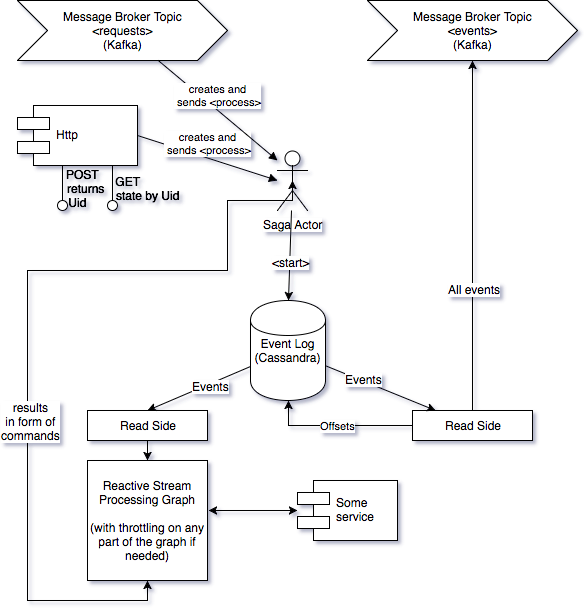

The diagram above was exported from draw.io. Its source (the exported page's mxGraphModel, read from the mxfile embedded in the PNG):
<mxGraphModel dx="950" dy="550" grid="1" gridSize="10" guides="1" tooltips="1" connect="1" arrows="1" fold="1" page="1" pageScale="1" pageWidth="850" pageHeight="1100" background="#ffffff" math="0" shadow="0">
  <root>
    <mxCell id="0" />
    <mxCell id="1" parent="0" />
    <mxCell id="21" value="Http" style="shape=component;align=left;spacingLeft=36;" vertex="1" parent="1">
      <mxGeometry x="150" y="165" width="120" height="60" as="geometry" />
    </mxCell>
    <mxCell id="22" value="&amp;nbsp; &amp;nbsp; &amp;nbsp; &amp;nbsp; &amp;nbsp; &lt;span&gt;GET &lt;br&gt;&amp;nbsp; &amp;nbsp; &amp;nbsp; &amp;nbsp; &amp;nbsp; &amp;nbsp; &amp;nbsp; &amp;nbsp; &amp;nbsp; &amp;nbsp; &amp;nbsp;state by Uid&lt;/span&gt;" style="shape=lollipop;direction=west;html=1;" vertex="1" parent="1">
      <mxGeometry x="240" y="225" width="10" height="45" as="geometry" />
    </mxCell>
    <mxCell id="26" value="Saga Actor" style="shape=umlActor;verticalLabelPosition=bottom;labelBackgroundColor=#ffffff;verticalAlign=top;html=1;" vertex="1" parent="1">
      <mxGeometry x="410" y="210" width="30" height="60" as="geometry" />
    </mxCell>
    <mxCell id="27" value="creates and&lt;div&gt;&amp;nbsp;sends &amp;lt;process&amp;gt;&lt;/div&gt;" style="html=1;verticalAlign=bottom;endArrow=block;exitX=1;exitY=0.5;" edge="1" parent="1" source="21">
      <mxGeometry width="80" relative="1" as="geometry">
        <mxPoint x="280" y="240" as="sourcePoint" />
        <mxPoint x="410" y="240" as="targetPoint" />
      </mxGeometry>
    </mxCell>
    <mxCell id="28" value="Message Broker Topic&lt;br&gt;&amp;lt;requests&amp;gt;&lt;br&gt;(Kafka)" style="html=1;shadow=0;dashed=0;align=center;verticalAlign=middle;shape=mxgraph.arrows2.arrow;dy=0;dx=30;notch=30;" vertex="1" parent="1">
      <mxGeometry x="150" y="60" width="210" height="60" as="geometry" />
    </mxCell>
    <mxCell id="29" value="creates and&lt;div&gt;&amp;nbsp;sends &amp;lt;process&amp;gt;&lt;/div&gt;" style="html=1;verticalAlign=bottom;endArrow=block;" edge="1" parent="1" source="28">
      <mxGeometry x="310" y="170" width="80" as="geometry">
        <mxPoint x="310" y="170" as="sourcePoint" />
        <mxPoint x="410" y="220" as="targetPoint" />
      </mxGeometry>
    </mxCell>
    <mxCell id="30" value="Event Log&lt;br&gt;(Cassandra)" style="shape=cylinder;whiteSpace=wrap;html=1;" vertex="1" parent="1">
      <mxGeometry x="383" y="360" width="75" height="100" as="geometry" />
    </mxCell>
    <mxCell id="32" value="" style="endArrow=classic;html=1;entryX=0.5;entryY=0;" edge="1" parent="1" source="26" target="30">
      <mxGeometry width="50" height="50" relative="1" as="geometry">
        <mxPoint x="150" y="590" as="sourcePoint" />
        <mxPoint x="400" y="360" as="targetPoint" />
      </mxGeometry>
    </mxCell>
    <mxCell id="44" value="&amp;lt;start&amp;gt;" style="text;html=1;resizable=0;points=[];align=center;verticalAlign=middle;labelBackgroundColor=#ffffff;" vertex="1" connectable="0" parent="32">
      <mxGeometry x="0.1401" y="1" relative="1" as="geometry">
        <mxPoint as="offset" />
      </mxGeometry>
    </mxCell>
    <mxCell id="56" style="edgeStyle=orthogonalEdgeStyle;rounded=0;html=1;exitX=0.5;exitY=1;entryX=0.5;entryY=0;jettySize=auto;orthogonalLoop=1;" edge="1" parent="1" source="35" target="53">
      <mxGeometry relative="1" as="geometry" />
    </mxCell>
    <mxCell id="35" value="Read Side" style="whiteSpace=wrap;html=1;" vertex="1" parent="1">
      <mxGeometry x="220" y="470" width="120" height="30" as="geometry" />
    </mxCell>
    <mxCell id="38" value="&amp;nbsp; &amp;nbsp; &amp;nbsp; &amp;nbsp; &amp;nbsp; &amp;nbsp;&amp;nbsp;&lt;span&gt;POST&lt;br&gt;&amp;nbsp; &amp;nbsp; &amp;nbsp; &amp;nbsp; &amp;nbsp; &amp;nbsp; &amp;nbsp; &amp;nbsp;returns&amp;nbsp;&lt;br&gt;&amp;nbsp; &amp;nbsp; &amp;nbsp; &amp;nbsp; &amp;nbsp;Uid&lt;/span&gt;" style="shape=lollipop;direction=west;html=1;" vertex="1" parent="1">
      <mxGeometry x="190" y="225" width="10" height="45" as="geometry" />
    </mxCell>
    <mxCell id="45" value="" style="endArrow=classic;html=1;entryX=0.5;entryY=0;" edge="1" parent="1" source="30" target="35">
      <mxGeometry width="50" height="50" relative="1" as="geometry">
        <mxPoint x="145" y="600" as="sourcePoint" />
        <mxPoint x="195" y="550" as="targetPoint" />
      </mxGeometry>
    </mxCell>
    <mxCell id="57" value="Events" style="text;html=1;resizable=0;points=[];align=center;verticalAlign=middle;labelBackgroundColor=#ffffff;" vertex="1" connectable="0" parent="45">
      <mxGeometry x="-0.2099" y="2" relative="1" as="geometry">
        <mxPoint as="offset" />
      </mxGeometry>
    </mxCell>
    <mxCell id="61" value="Offsets" style="edgeStyle=orthogonalEdgeStyle;rounded=0;html=1;exitX=0;exitY=0.5;jettySize=auto;orthogonalLoop=1;" edge="1" parent="1" source="47" target="30">
      <mxGeometry relative="1" as="geometry" />
    </mxCell>
    <mxCell id="47" value="Read Side" style="whiteSpace=wrap;html=1;" vertex="1" parent="1">
      <mxGeometry x="545" y="470" width="120" height="30" as="geometry" />
    </mxCell>
    <mxCell id="49" value="" style="endArrow=classic;html=1;" edge="1" parent="1" source="30" target="47">
      <mxGeometry x="320" y="450.54298642533945" width="50" height="50" as="geometry">
        <mxPoint x="393" y="450.54298642533945" as="sourcePoint" />
        <mxPoint x="320" y="510" as="targetPoint" />
      </mxGeometry>
    </mxCell>
    <mxCell id="58" value="Events" style="text;html=1;resizable=0;points=[];align=center;verticalAlign=middle;labelBackgroundColor=#ffffff;" vertex="1" connectable="0" parent="49">
      <mxGeometry relative="1" as="geometry">
        <mxPoint x="-17" y="-9" as="offset" />
      </mxGeometry>
    </mxCell>
    <mxCell id="50" value="Message Broker Topic&lt;br&gt;&amp;lt;events&amp;gt;&lt;br&gt;(Kafka)" style="html=1;shadow=0;dashed=0;align=center;verticalAlign=middle;shape=mxgraph.arrows2.arrow;dy=0;dx=30;notch=30;" vertex="1" parent="1">
      <mxGeometry x="500" y="60" width="210" height="60" as="geometry" />
    </mxCell>
    <mxCell id="51" value="" style="endArrow=classic;html=1;" edge="1" parent="1" source="47" target="50">
      <mxGeometry width="50" height="50" relative="1" as="geometry">
        <mxPoint x="150" y="600" as="sourcePoint" />
        <mxPoint x="200" y="550" as="targetPoint" />
      </mxGeometry>
    </mxCell>
    <mxCell id="52" value="All events" style="text;html=1;resizable=0;points=[];align=center;verticalAlign=middle;labelBackgroundColor=#ffffff;" vertex="1" connectable="0" parent="51">
      <mxGeometry x="-0.3032" y="-1" relative="1" as="geometry">
        <mxPoint as="offset" />
      </mxGeometry>
    </mxCell>
    <mxCell id="67" value="" style="edgeStyle=orthogonalEdgeStyle;rounded=0;html=1;exitX=1.008;exitY=0.417;startArrow=classic;startFill=1;endArrow=classic;endFill=1;jettySize=auto;orthogonalLoop=1;exitPerimeter=0;" edge="1" parent="1" source="53" target="62">
      <mxGeometry relative="1" as="geometry">
        <Array as="points" />
      </mxGeometry>
    </mxCell>
    <mxCell id="68" style="edgeStyle=orthogonalEdgeStyle;rounded=0;html=1;exitX=0.5;exitY=1;startArrow=classic;startFill=1;endArrow=classic;endFill=1;jettySize=auto;orthogonalLoop=1;entryX=0.5;entryY=0.5;entryPerimeter=0;" edge="1" parent="1" source="53" target="26">
      <mxGeometry relative="1" as="geometry">
        <mxPoint x="160" y="350" as="targetPoint" />
        <Array as="points">
          <mxPoint x="280" y="660" />
          <mxPoint x="160" y="660" />
          <mxPoint x="160" y="330" />
          <mxPoint x="360" y="330" />
          <mxPoint x="360" y="260" />
          <mxPoint x="425" y="260" />
        </Array>
      </mxGeometry>
    </mxCell>
    <mxCell id="69" value="results&lt;br&gt;in form of&lt;br&gt;commands" style="text;html=1;resizable=0;points=[];align=center;verticalAlign=middle;labelBackgroundColor=#ffffff;" vertex="1" connectable="0" parent="68">
      <mxGeometry x="-0.2242" y="-3" relative="1" as="geometry">
        <mxPoint as="offset" />
      </mxGeometry>
    </mxCell>
    <mxCell id="53" value="Reactive Stream&lt;br&gt;Processing Graph&lt;br&gt;&lt;br&gt;(with throttling on any part of the graph if needed)" style="whiteSpace=wrap;html=1;" vertex="1" parent="1">
      <mxGeometry x="220" y="520" width="120" height="120" as="geometry" />
    </mxCell>
    <mxCell id="62" value="Some&#10;service" style="shape=component;align=left;spacingLeft=36;" vertex="1" parent="1">
      <mxGeometry x="430" y="540" width="100" height="60" as="geometry" />
    </mxCell>
  </root>
</mxGraphModel>